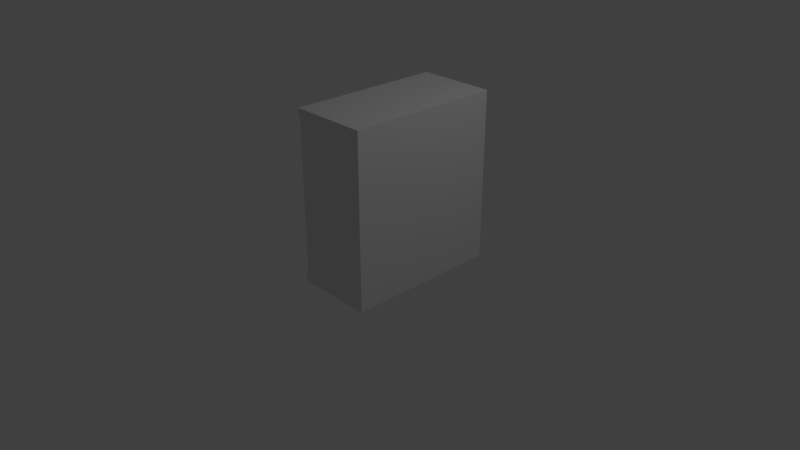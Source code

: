 # Source: Schrank1.blend  (saved by Blender 2.79.0; exported with 4.5.12 LTS)
import bpy
from mathutils import Matrix  # noqa: F401  (used for matrix-valued properties, if any)

bpy.ops.wm.read_factory_settings(use_empty=True)
scene = bpy.context.scene
scene.name = 'Scene'

# ---- collections
col_collection_1 = bpy.data.collections.new('Collection 1'); scene.collection.children.link(col_collection_1)

# ---- materials (node trees are filled in below, after node groups)
mat_material = bpy.data.materials.new('Material')
mat_material.alpha_threshold = 0.0
mat_material.use_transparent_shadow = False
mat_material.roughness = 0.5
mat_material.line_color = (0.0, 0.0, 0.0, 1.0)

# ---- material node trees

# ---- world
world_world = bpy.data.worlds.new('World'); scene.world = world_world
world_world.color = (0.05088, 0.05088, 0.05088)
world_world.use_sun_shadow = False
world_world.sun_shadow_jitter_overblur = 0.0
world_world.cycles.sampling_method = 'MANUAL'

# ---- cameras
cam_camera = bpy.data.cameras.new('Camera')
cam_camera.clip_end = 100.0
cam_camera.lens = 35.0
cam_camera.sensor_width = 32.0
cam_camera.sensor_height = 18.0
cam_camera.ortho_scale = 7.314
cam_camera.dof.focus_distance = 0.0
cam_camera.dof.aperture_fstop = 128.0

# ---- lights
light_lamp = bpy.data.lights.new('Lamp', 'POINT')
light_lamp.transmission_factor = 0.0
light_lamp.cutoff_distance = 30.0
light_lamp.energy = 100.0
light_lamp.shadow_buffer_clip_start = 1.001
light_lamp.shadow_soft_size = 0.1
light_lamp.shadow_maximum_resolution = 0.006
light_lamp.use_absolute_resolution = True

# ---- meshes
me_cube = bpy.data.meshes.new('Cube')
me_cube.from_pydata([(1.0, 1.0, -1.0), (1.0, -1.0, -1.0), (-1.0, -1.0, -1.0), (-1.0, 1.0, -1.0), (1.0, 1.0, 1.0), (1.0, -1.0, 1.0), (-1.0, -1.0, 1.0), (-1.0, 1.0, 1.0), (-0.75, -1.0, 1.0), (-0.75, -1.0, 41.0), (-0.75, -0.9, 1.0), (-0.75, -0.9, 41.0), (0.8, -1.0, 1.0), (0.8, -1.0, 41.0), (0.8, -0.9, 1.0), (0.8, -0.9, 41.0), (-0.75, 0.9, 1.0), (-0.75, 0.9, 41.0), (-0.75, 1.0, 1.0), (-0.75, 1.0, 41.0), (0.8, 0.9, 1.0), (0.8, 0.9, 41.0), (0.8, 1.0, 1.0), (0.8, 1.0, 41.0), (0.8, -1.0, 1.0), (0.8, -1.0, 41.0), (0.8, 1.0, 1.0), (0.8, 1.0, 41.0), (1.0, -1.0, 1.0), (1.0, -1.0, 41.0), (1.0, 1.0, 1.0), (1.0, 1.0, 41.0), (-0.95, -1.0, 1.0), (-0.95, -1.0, 41.0), (-0.95, -0.04, 1.0), (-0.95, -0.04, 41.0), (-0.75, -1.0, 1.0), (-0.75, -1.0, 41.0), (-0.75, -0.04, 1.0), (-0.75, -0.04, 41.0), (1.0, 1.0, 41.0), (1.0, -1.0, 41.0), (-1.0, -1.0, 41.0), (-1.0, 1.0, 41.0), (1.0, 1.0, 43.0), (1.0, -1.0, 43.0), (-1.0, -1.0, 43.0), (-1.0, 1.0, 43.0), (-0.95, 0.04, 1.0), (-0.95, 0.04, 41.0), (-0.95, 1.0, 1.0), (-0.95, 1.0, 41.0), (-0.75, 0.04, 1.0), (-0.75, 0.04, 41.0), (-0.75, 1.0, 1.0), (-0.75, 1.0, 41.0)], [], [(0, 1, 2, 3), (4, 7, 6, 5), (0, 4, 5, 1), (1, 5, 6, 2), (2, 6, 7, 3), (4, 0, 3, 7), (8, 9, 11, 10), (10, 11, 15, 14), (14, 15, 13, 12), (12, 13, 9, 8), (10, 14, 12, 8), (15, 11, 9, 13), (16, 17, 19, 18), (18, 19, 23, 22), (22, 23, 21, 20), (20, 21, 17, 16), (18, 22, 20, 16), (23, 19, 17, 21), (24, 25, 27, 26), (26, 27, 31, 30), (30, 31, 29, 28), (28, 29, 25, 24), (26, 30, 28, 24), (31, 27, 25, 29), (32, 33, 35, 34), (34, 35, 39, 38), (38, 39, 37, 36), (36, 37, 33, 32), (34, 38, 36, 32), (39, 35, 33, 37), (40, 41, 42, 43), (44, 47, 46, 45), (40, 44, 45, 41), (41, 45, 46, 42), (42, 46, 47, 43), (44, 40, 43, 47), (48, 49, 51, 50), (50, 51, 55, 54), (54, 55, 53, 52), (52, 53, 49, 48), (50, 54, 52, 48), (55, 51, 49, 53)])
me_cube.materials.append(mat_material)
me_cube.use_remesh_preserve_volume = False
me_cube.use_remesh_preserve_attributes = False
me_cube.use_mirror_vertex_groups = False
me_cube.update()

# ---- objects
ob_locker = bpy.data.objects.new('Locker', me_cube)
ob_lamp = bpy.data.objects.new('Lamp', light_lamp)
ob_camera = bpy.data.objects.new('Camera', cam_camera)

# ---- transforms, parenting, visibility, modifiers, constraints
ob_locker.location = (0.5, 0.0, 0.05)
ob_locker.scale = (0.5, 1.0, 0.05)
ob_locker.lock_rotations_4d = False
ob_locker.empty_display_type = 'ARROWS'
ob_locker.lineart.crease_threshold = 0.0
ob_lamp.location = (4.076, 1.005, 5.904)
ob_lamp.rotation_euler = (0.6503, 0.05522, 1.866)
ob_lamp.lock_rotations_4d = False
ob_lamp.empty_display_type = 'ARROWS'
ob_lamp.color = (0.0, 0.0, 0.0, 0.0)
ob_lamp.lineart.crease_threshold = 0.0
ob_camera.location = (7.481, -6.508, 5.344)
ob_camera.rotation_euler = (1.109, 0.0, 0.8149)
ob_camera.lock_rotations_4d = False
ob_camera.empty_display_type = 'ARROWS'
ob_camera.color = (0.0, 0.0, 0.0, 0.0)
ob_camera.display_type = 'WIRE'
ob_camera.lineart.crease_threshold = 0.0

# ---- collection membership
col_collection_1.objects.link(ob_locker)
col_collection_1.objects.link(ob_lamp)
col_collection_1.objects.link(ob_camera)

# ---- scene / render settings (as saved in the file)
scene.camera = ob_camera
scene.frame_start = 1; scene.frame_end = 250; scene.frame_set(1)
scene.render.engine = 'BLENDER_EEVEE_NEXT'
scene.render.resolution_percentage = 50
scene.render.dither_intensity = 0.0
scene.cycles.use_denoising = False
scene.cycles.samples = 128
scene.cycles.sampling_pattern = 'TABULATED_SOBOL'
scene.cycles.use_adaptive_sampling = False
scene.cycles.use_light_tree = False
scene.cycles.blur_glossy = 0.0
scene.cycles.sample_clamp_indirect = 0.0
scene.view_settings.view_transform = 'Standard'
bpy.context.view_layer.update()
